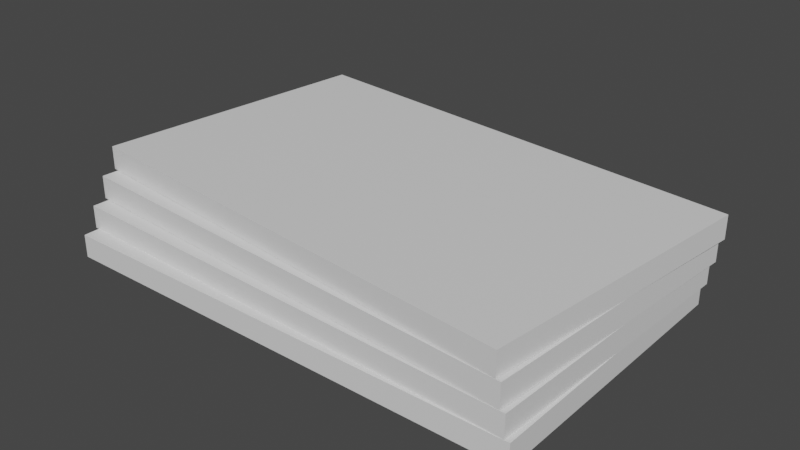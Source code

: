 # Source: Menu.blend  (saved by Blender 2.80.43; exported with 4.5.12 LTS)
import bpy
from mathutils import Matrix  # noqa: F401  (used for matrix-valued properties, if any)

bpy.ops.wm.read_factory_settings(use_empty=True)
scene = bpy.context.scene
scene.name = 'Scene'

# ---- collections
col_collection = bpy.data.collections.new('Collection'); scene.collection.children.link(col_collection)

# ---- materials (node trees are filled in below, after node groups)
mat_menus = bpy.data.materials.new('Menus')
mat_menus.use_transparent_shadow = False
mat_menus.roughness = 0.25

# ---- material node trees
mat_menus.use_nodes = True; mat_menus.node_tree.nodes.clear()
_N = mat_menus.node_tree.nodes; _L = mat_menus.node_tree.links
n0 = _N.new('ShaderNodeOutputMaterial'); n0.name = 'Material Output'; n0.location = (300, 300)
n1 = _N.new('ShaderNodeBsdfPrincipled'); n1.name = 'Principled BSDF'; n1.location = (10, 300)
n1.distribution = 'GGX'
n1.subsurface_method = 'BURLEY'
n1.inputs[3].default_value = 1.45
_L.new(n1.outputs[0], n0.inputs[0])
n0.is_active_output = True

# ---- world
world_world = bpy.data.worlds.new('World'); scene.world = world_world
world_world.use_nodes = True; world_world.node_tree.nodes.clear()
_N = world_world.node_tree.nodes; _L = world_world.node_tree.links
n0 = _N.new('ShaderNodeOutputWorld'); n0.name = 'World Output'; n0.location = (300, 300)
n1 = _N.new('ShaderNodeBackground'); n1.name = 'Background'; n1.location = (10, 300)
n1.inputs[0].default_value = (0.05088, 0.05088, 0.05088, 1.0)
_L.new(n1.outputs[0], n0.inputs[0])
n0.is_active_output = True
world_world.color = (0.05088, 0.05088, 0.05088)
world_world.use_sun_shadow = False
world_world.sun_shadow_jitter_overblur = 0.0

# ---- meshes
me_cube_006 = bpy.data.meshes.new('Cube.006')
me_cube_006.from_pydata([(0.4196, -0.2576, 0.0002467), (-0.4391, -0.2576, 0.0002467), (0.4196, 0.2576, 0.0002468), (-0.4391, 0.2576, 0.0002468), (0.4196, -0.2576, 0.04147), (-0.4391, -0.2576, 0.04147), (0.4196, 0.2576, 0.04147), (-0.4391, 0.2576, 0.04147), (0.4106, -0.2575, 0.04025), (-0.4475, -0.2275, 0.04025), (0.4286, 0.2575, 0.04025), (-0.4295, 0.2875, 0.04025), (0.4106, -0.2575, 0.08147), (-0.4475, -0.2275, 0.08147), (0.4286, 0.2575, 0.08147), (-0.4295, 0.2875, 0.08147), (0.4016, -0.257, 0.08225), (-0.4549, -0.1971, 0.08225), (0.4376, 0.257, 0.08225), (-0.419, 0.3169, 0.08225), (0.4016, -0.257, 0.1235), (-0.4549, -0.1971, 0.1235), (0.4376, 0.257, 0.1235), (-0.419, 0.3169, 0.1235), (0.3927, -0.2562, 0.1242), (-0.4613, -0.1665, 0.1242), (0.4465, 0.2562, 0.1242), (-0.4074, 0.346, 0.1242), (0.3927, -0.2562, 0.1655), (-0.4613, -0.1665, 0.1655), (0.4465, 0.2562, 0.1655), (-0.4074, 0.346, 0.1655)], [], [(0, 1, 3, 2), (2, 3, 7, 6), (6, 7, 5, 4), (4, 5, 1, 0), (2, 6, 4, 0), (7, 3, 1, 5), (8, 9, 11, 10), (10, 11, 15, 14), (14, 15, 13, 12), (12, 13, 9, 8), (10, 14, 12, 8), (15, 11, 9, 13), (16, 17, 19, 18), (18, 19, 23, 22), (22, 23, 21, 20), (20, 21, 17, 16), (18, 22, 20, 16), (23, 19, 17, 21), (24, 25, 27, 26), (26, 27, 31, 30), (30, 31, 29, 28), (28, 29, 25, 24), (26, 30, 28, 24), (31, 27, 25, 29)])
_uv = me_cube_006.uv_layers.new(name='UVMap')
_uv.uv.foreach_set('vector', [0.375, 0.0, 0.625, 0.0, 0.625, 0.25, 0.375, 0.25, 0.375, 0.25, 0.625, 0.25, 0.625, 0.5, 0.375, 0.5, 0.375, 0.5, 0.625, 0.5, 0.625, 0.75, 0.375, 0.75, 0.375, 0.75, 0.625, 0.75, 0.625, 1.0, 0.375, 1.0, 0.125, 0.5, 0.375, 0.5, 0.375, 0.75, 0.125, 0.75, 0.625, 0.5, 0.875, 0.5, 0.875, 0.75, 0.625, 0.75, 0.375, 0.0, 0.625, 0.0, 0.625, 0.25, 0.375, 0.25, 0.375, 0.25, 0.625, 0.25, 0.625, 0.5, 0.375, 0.5, 0.375, 0.5, 0.625, 0.5, 0.625, 0.75, 0.375, 0.75, 0.375, 0.75, 0.625, 0.75, 0.625, 1.0, 0.375, 1.0, 0.125, 0.5, 0.375, 0.5, 0.375, 0.75, 0.125, 0.75, 0.625, 0.5, 0.875, 0.5, 0.875, 0.75, 0.625, 0.75, 0.375, 0.0, 0.625, 0.0, 0.625, 0.25, 0.375, 0.25, 0.375, 0.25, 0.625, 0.25, 0.625, 0.5, 0.375, 0.5, 0.375, 0.5, 0.625, 0.5, 0.625, 0.75, 0.375, 0.75, 0.375, 0.75, 0.625, 0.75, 0.625, 1.0, 0.375, 1.0, 0.125, 0.5, 0.375, 0.5, 0.375, 0.75, 0.125, 0.75, 0.625, 0.5, 0.875, 0.5, 0.875, 0.75, 0.625, 0.75, 0.375, 0.0, 0.625, 0.0, 0.625, 0.25, 0.375, 0.25, 0.375, 0.25, 0.625, 0.25, 0.625, 0.5, 0.375, 0.5, 0.375, 0.5, 0.625, 0.5, 0.625, 0.75, 0.375, 0.75, 0.375, 0.75, 0.625, 0.75, 0.625, 1.0, 0.375, 1.0, 0.125, 0.5, 0.375, 0.5, 0.375, 0.75, 0.125, 0.75, 0.625, 0.5, 0.875, 0.5, 0.875, 0.75, 0.625, 0.75])
me_cube_006.materials.append(mat_menus)
me_cube_006.use_remesh_preserve_volume = False
me_cube_006.use_remesh_preserve_attributes = False
me_cube_006.use_mirror_vertex_groups = False
me_cube_006.update()

# ---- objects
ob_menu_stack = bpy.data.objects.new('Menu Stack', me_cube_006)

# ---- transforms, parenting, visibility, modifiers, constraints
ob_menu_stack.location = (0.0, 0.0, 0.0)
ob_menu_stack.lineart.crease_threshold = 0.0

# ---- collection membership
col_collection.objects.link(ob_menu_stack)

# ---- scene / render settings (as saved in the file)
scene.frame_start = 1; scene.frame_end = 250; scene.frame_set(1)
scene.render.engine = 'BLENDER_EEVEE_NEXT'
scene.cycles.use_denoising = False
scene.cycles.samples = 128
scene.cycles.sampling_pattern = 'TABULATED_SOBOL'
scene.cycles.use_adaptive_sampling = False
scene.cycles.use_light_tree = False
scene.view_settings.view_transform = 'Filmic'
bpy.context.view_layer.update()

# ---- added for rendering (the .blend has no active camera and no usable light): camera, sun
cam_auto = bpy.data.cameras.new('AutoCamera')
cam_auto.lens = 50.0
cam_auto.sensor_width = 36.0
cam_auto.clip_end = 1000.0
ob_auto_camera = bpy.data.objects.new('AutoCamera', cam_auto)
scene.collection.objects.link(ob_auto_camera)
ob_auto_camera.location = (1.01282, -1.18006, 0.899012)
ob_auto_camera.rotation_euler = (1.09748, -7.21219e-08, 0.694738)
scene.camera = ob_auto_camera
light_auto_sun = bpy.data.lights.new('AutoSun', 'SUN')
light_auto_sun.energy = 3.0
light_auto_sun.angle = 0.0523599
ob_auto_sun = bpy.data.objects.new('AutoSun', light_auto_sun)
scene.collection.objects.link(ob_auto_sun)
ob_auto_sun.rotation_euler = (0.872665, 0.174533, 0.523599)
bpy.context.view_layer.update()
